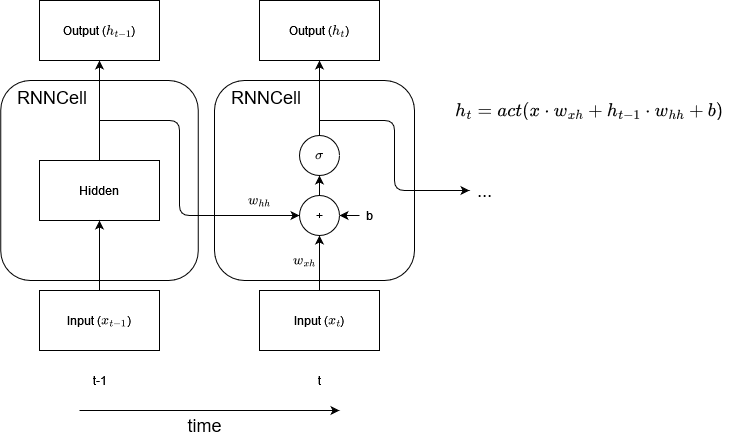

The diagram above was exported from draw.io. Its source (the exported page's mxGraphModel, read from the mxfile embedded in the PNG):
<mxGraphModel dx="2526" dy="1273" grid="1" gridSize="10" guides="1" tooltips="1" connect="1" arrows="1" fold="1" page="1" pageScale="1" pageWidth="850" pageHeight="1100" math="1" shadow="0">
  <root>
    <mxCell id="0" />
    <mxCell id="1" parent="0" />
    <mxCell id="45" value="&amp;nbsp; &amp;nbsp;RNNCell" style="rounded=1;whiteSpace=wrap;html=1;fontSize=18;align=left;verticalAlign=top;" parent="1" vertex="1">
      <mxGeometry x="46.25" y="90" width="197.5" height="200" as="geometry" />
    </mxCell>
    <mxCell id="44" value="&amp;nbsp; &amp;nbsp;RNNCell" style="rounded=1;whiteSpace=wrap;html=1;fontSize=18;align=left;verticalAlign=top;" parent="1" vertex="1">
      <mxGeometry x="260" y="90" width="200" height="200" as="geometry" />
    </mxCell>
    <mxCell id="5" style="edgeStyle=none;html=1;entryX=0.5;entryY=1;entryDx=0;entryDy=0;exitX=0.5;exitY=0;exitDx=0;exitDy=0;" parent="1" source="46" target="6" edge="1">
      <mxGeometry relative="1" as="geometry">
        <mxPoint x="365" y="30" as="targetPoint" />
        <mxPoint x="365" y="140" as="sourcePoint" />
      </mxGeometry>
    </mxCell>
    <mxCell id="11" style="edgeStyle=none;html=1;" parent="1" target="38" edge="1">
      <mxGeometry relative="1" as="geometry">
        <mxPoint x="365" y="130" as="sourcePoint" />
        <mxPoint x="505" y="200" as="targetPoint" />
        <Array as="points">
          <mxPoint x="440" y="130" />
          <mxPoint x="440" y="200" />
        </Array>
      </mxGeometry>
    </mxCell>
    <mxCell id="23" style="edgeStyle=none;html=1;entryX=0.5;entryY=1;entryDx=0;entryDy=0;exitX=0.5;exitY=0;exitDx=0;exitDy=0;" parent="1" source="24" target="47" edge="1">
      <mxGeometry relative="1" as="geometry">
        <mxPoint x="365" y="350" as="sourcePoint" />
        <mxPoint x="365" y="250" as="targetPoint" />
      </mxGeometry>
    </mxCell>
    <mxCell id="6" value="Output (\(h_t\))" style="whiteSpace=wrap;html=1;" parent="1" vertex="1">
      <mxGeometry x="305" y="10" width="120" height="60" as="geometry" />
    </mxCell>
    <mxCell id="26" style="edgeStyle=none;html=1;entryX=0.5;entryY=1;entryDx=0;entryDy=0;" parent="1" source="7" target="28" edge="1">
      <mxGeometry relative="1" as="geometry">
        <mxPoint x="145" y="90" as="targetPoint" />
      </mxGeometry>
    </mxCell>
    <mxCell id="27" style="edgeStyle=none;html=1;entryX=0;entryY=0.5;entryDx=0;entryDy=0;" parent="1" target="47" edge="1">
      <mxGeometry relative="1" as="geometry">
        <mxPoint x="305" y="195" as="targetPoint" />
        <mxPoint x="145" y="130" as="sourcePoint" />
        <Array as="points">
          <mxPoint x="225" y="130" />
          <mxPoint x="225" y="225" />
        </Array>
      </mxGeometry>
    </mxCell>
    <mxCell id="7" value="&lt;span&gt;Hidden&lt;/span&gt;" style="whiteSpace=wrap;html=1;" parent="1" vertex="1">
      <mxGeometry x="85" y="170" width="120" height="60" as="geometry" />
    </mxCell>
    <mxCell id="12" value="t-1" style="text;html=1;align=center;verticalAlign=middle;resizable=0;points=[];autosize=1;strokeColor=none;fillColor=none;" parent="1" vertex="1">
      <mxGeometry x="130" y="380" width="30" height="20" as="geometry" />
    </mxCell>
    <mxCell id="13" value="t" style="text;html=1;align=center;verticalAlign=middle;resizable=0;points=[];autosize=1;strokeColor=none;fillColor=none;" parent="1" vertex="1">
      <mxGeometry x="355" y="380" width="20" height="20" as="geometry" />
    </mxCell>
    <mxCell id="15" value="\(w_{hh}\)" style="text;html=1;align=center;verticalAlign=middle;resizable=0;points=[];autosize=1;strokeColor=none;fillColor=none;" parent="1" vertex="1">
      <mxGeometry x="270" y="200" width="70" height="20" as="geometry" />
    </mxCell>
    <mxCell id="16" value="\(w_{xh}\)" style="text;html=1;align=center;verticalAlign=middle;resizable=0;points=[];autosize=1;strokeColor=none;fillColor=none;" parent="1" vertex="1">
      <mxGeometry x="315" y="260" width="70" height="20" as="geometry" />
    </mxCell>
    <mxCell id="18" style="edgeStyle=none;html=1;entryX=1;entryY=0.5;entryDx=0;entryDy=0;" parent="1" source="17" target="47" edge="1">
      <mxGeometry relative="1" as="geometry">
        <mxPoint x="416.33333333333326" y="250" as="targetPoint" />
      </mxGeometry>
    </mxCell>
    <mxCell id="17" value="b" style="text;html=1;align=center;verticalAlign=middle;resizable=0;points=[];autosize=1;strokeColor=none;fillColor=none;" parent="1" vertex="1">
      <mxGeometry x="405" y="215" width="20" height="20" as="geometry" />
    </mxCell>
    <mxCell id="19" value="$$h_t = act(x \cdot w_{xh}&amp;nbsp; +&amp;nbsp;h_{t-1}\cdot&amp;nbsp;&lt;br&gt;w_{hh} + b)$$" style="text;html=1;align=center;verticalAlign=middle;resizable=0;points=[];autosize=1;strokeColor=none;fillColor=none;fontSize=16;" parent="1" vertex="1">
      <mxGeometry x="480" y="100" width="310" height="40" as="geometry" />
    </mxCell>
    <mxCell id="24" value="Input (\(x_t\))" style="rounded=0;whiteSpace=wrap;html=1;" parent="1" vertex="1">
      <mxGeometry x="305" y="300" width="120" height="60" as="geometry" />
    </mxCell>
    <mxCell id="28" value="Output (\(h_{t-1}\))" style="whiteSpace=wrap;html=1;" parent="1" vertex="1">
      <mxGeometry x="85" y="10" width="120" height="60" as="geometry" />
    </mxCell>
    <mxCell id="34" style="edgeStyle=none;html=1;entryX=0.5;entryY=1;entryDx=0;entryDy=0;" parent="1" source="33" target="7" edge="1">
      <mxGeometry relative="1" as="geometry" />
    </mxCell>
    <mxCell id="33" value="Input (\(x_{t-1}\))" style="rounded=0;whiteSpace=wrap;html=1;" parent="1" vertex="1">
      <mxGeometry x="85" y="300" width="120" height="60" as="geometry" />
    </mxCell>
    <mxCell id="38" value="..." style="text;html=1;align=center;verticalAlign=middle;resizable=0;points=[];autosize=1;strokeColor=none;fillColor=none;fontSize=18;" parent="1" vertex="1">
      <mxGeometry x="515" y="185" width="30" height="30" as="geometry" />
    </mxCell>
    <mxCell id="42" value="" style="endArrow=classic;html=1;fontSize=18;" parent="1" edge="1">
      <mxGeometry width="50" height="50" relative="1" as="geometry">
        <mxPoint x="125" y="420" as="sourcePoint" />
        <mxPoint x="385" y="420" as="targetPoint" />
      </mxGeometry>
    </mxCell>
    <mxCell id="43" value="time" style="text;html=1;align=center;verticalAlign=middle;resizable=0;points=[];autosize=1;strokeColor=none;fillColor=none;fontSize=18;" parent="1" vertex="1">
      <mxGeometry x="225" y="420" width="50" height="30" as="geometry" />
    </mxCell>
    <mxCell id="46" value="\( \sigma \)" style="ellipse;whiteSpace=wrap;html=1;" parent="1" vertex="1">
      <mxGeometry x="345" y="145" width="40" height="40" as="geometry" />
    </mxCell>
    <mxCell id="48" style="edgeStyle=none;html=1;" parent="1" source="47" target="46" edge="1">
      <mxGeometry relative="1" as="geometry" />
    </mxCell>
    <mxCell id="47" value="+" style="ellipse;whiteSpace=wrap;html=1;" parent="1" vertex="1">
      <mxGeometry x="345" y="205" width="40" height="40" as="geometry" />
    </mxCell>
  </root>
</mxGraphModel>